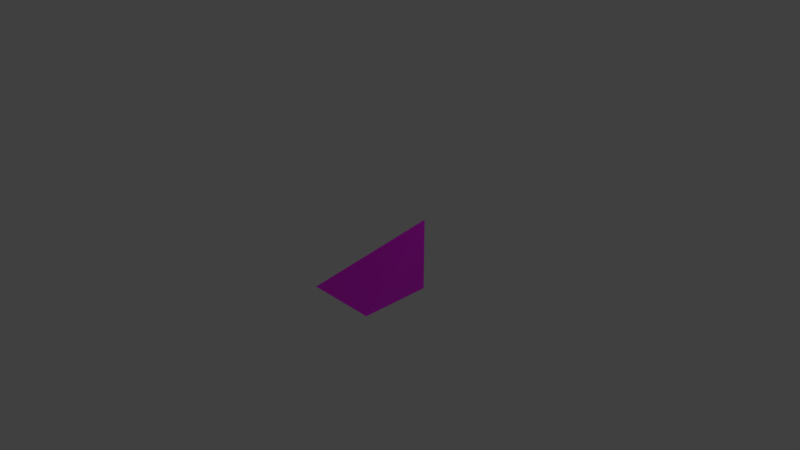# Source: swaz_roof_corner.blend  (saved by Blender 2.83.19; exported with 4.5.12 LTS)
import bpy
from mathutils import Matrix  # noqa: F401  (used for matrix-valued properties, if any)

bpy.ops.wm.read_factory_settings(use_empty=True)
scene = bpy.context.scene
scene.name = 'Scene'

# ---- collections
col_collection_1 = bpy.data.collections.new('Collection 1'); scene.collection.children.link(col_collection_1)

# ---- images (referenced by path relative to the original .blend; pixels are not part of the script)
import os
ASSET_DIR = os.environ.get("B2B_ASSET_DIR", "")  # directory of the original .blend (textures are referenced by path, not embedded)
HERE = os.path.dirname(os.path.abspath(__file__))  # packed textures are extracted next to this script under _unpacked/

def load_image(name, relpath, width, height, colorspace="sRGB"):
    """Load a texture the original file referenced (path relative to the .blend, or extracted next to this script)."""
    p = next((c for c in (os.path.join(HERE, relpath), os.path.join(ASSET_DIR, relpath)) if relpath and os.path.exists(c)), "")
    if p:
        img = bpy.data.images.load(p, check_existing=True)
        img.name = name
    else:  # same state as the original file: an image datablock whose file is absent (Cycles renders it pink)
        img = bpy.data.images.new(name, width, height)
        img.source = "FILE"
        img.filepath = "//" + (relpath or name)
    img.colorspace_settings.name = colorspace
    return img
img_nodez_roman_roof_png = load_image('nodez_roman_roof.png', 'nodez_roman_roof.png', 1024, 1024, 'sRGB')

# ---- materials (node trees are filled in below, after node groups)
mat_gables = bpy.data.materials.new('gables')
mat_gables.alpha_threshold = 0.0
mat_gables.use_transparent_shadow = False
mat_gables.roughness = 0.5

# ---- material node trees
mat_gables.use_nodes = True; mat_gables.node_tree.nodes.clear()
_N = mat_gables.node_tree.nodes; _L = mat_gables.node_tree.links
n0 = _N.new('ShaderNodeBsdfPrincipled'); n0.name = 'Principled BSDF'; n0.location = (10, 300)
n0.distribution = 'GGX'
n0.subsurface_method = 'BURLEY'
n0.inputs[3].default_value = 1.45
n0.inputs[27].default_value = (0.0, 0.0, 0.0, 1.0)
n0.inputs[28].default_value = 1.0
n1 = _N.new('ShaderNodeOutputMaterial'); n1.name = 'Material Output'; n1.location = (300, 300)
n2 = _N.new('ShaderNodeTexImage'); n2.name = 'Image Texture'; n2.location = (-280, 274)
n2.image = img_nodez_roman_roof_png
n2.interpolation = 'Closest'
_L.new(n0.outputs[0], n1.inputs[0])
_L.new(n2.outputs[0], n0.inputs[0])
n1.is_active_output = True

# ---- world
world_world = bpy.data.worlds.new('World'); scene.world = world_world
world_world.color = (0.05088, 0.05088, 0.05088)
world_world.use_sun_shadow = False
world_world.sun_shadow_jitter_overblur = 0.0
world_world.cycles.sampling_method = 'MANUAL'

# ---- cameras
cam_camera = bpy.data.cameras.new('Camera')
cam_camera.clip_end = 100.0
cam_camera.lens = 35.0
cam_camera.sensor_width = 32.0
cam_camera.sensor_height = 18.0
cam_camera.ortho_scale = 7.314
cam_camera.dof.focus_distance = 0.0
cam_camera.dof.aperture_fstop = 128.0

# ---- lights
light_lamp = bpy.data.lights.new('Lamp', 'POINT')
light_lamp.transmission_factor = 0.0
light_lamp.cutoff_distance = 30.0
light_lamp.energy = 100.0
light_lamp.shadow_buffer_clip_start = 1.001
light_lamp.shadow_soft_size = 0.1
light_lamp.shadow_maximum_resolution = 0.006
light_lamp.use_absolute_resolution = True

# ---- meshes
me_nodebox1 = bpy.data.meshes.new('nodebox1')
me_nodebox1.from_pydata([(0.5, -0.5, -0.5), (0.5, -0.5, 0.5), (0.5, 0.5, -0.5), (-0.5, -0.5, -0.5), (-0.5, -0.5, 0.5)], [], [(2, 4, 1), (1, 0, 2), (4, 2, 3), (3, 2, 0), (0, 1, 4, 3)])
_uv = me_nodebox1.uv_layers.new(name='UVMap')
_uv.uv.foreach_set('vector', [0.0, 1.0, 0.5, 0.0, 0.0, 0.0, 1.0, 1.0, 0.5, 1.0, 0.5, 0.3043, 0.5, 0.0, 0.0, 1.0, 0.0, 0.0, 1.0, 0.3043, 0.5, 1.0, 0.5, 0.3043, 0.5, 1.0, 0.5, 0.3043, 1.0, 0.3043, 1.0, 1.0])
me_nodebox1.materials.append(mat_gables)
me_nodebox1.use_remesh_preserve_volume = False
me_nodebox1.use_remesh_preserve_attributes = False
me_nodebox1.use_mirror_vertex_groups = False
me_nodebox1.update()

# ---- objects
ob_roof = bpy.data.objects.new('roof', me_nodebox1)
ob_lamp = bpy.data.objects.new('Lamp', light_lamp)
ob_camera = bpy.data.objects.new('Camera', cam_camera)

# ---- transforms, parenting, visibility, modifiers, constraints
ob_roof.location = (0.0, 0.0, 0.0)
ob_roof.rotation_euler = (1.571, -0.0, 0.0)
ob_roof.lineart.crease_threshold = 0.0
ob_lamp.location = (4.076, 1.005, 5.904)
ob_lamp.rotation_euler = (0.6503, 0.05522, 1.866)
ob_lamp.lock_rotations_4d = False
ob_lamp.empty_display_type = 'ARROWS'
ob_lamp.color = (0.0, 0.0, 0.0, 0.0)
ob_lamp.lineart.crease_threshold = 0.0
ob_camera.location = (7.481, -6.508, 5.344)
ob_camera.rotation_euler = (1.109, 0.0, 0.8149)
ob_camera.lock_rotations_4d = False
ob_camera.empty_display_type = 'ARROWS'
ob_camera.color = (0.0, 0.0, 0.0, 0.0)
ob_camera.display_type = 'WIRE'
ob_camera.lineart.crease_threshold = 0.0

# ---- collection membership
col_collection_1.objects.link(ob_roof)
col_collection_1.objects.link(ob_lamp)
col_collection_1.objects.link(ob_camera)

# ---- scene / render settings (as saved in the file)
scene.camera = ob_camera
scene.frame_start = 1; scene.frame_end = 250; scene.frame_set(1)
scene.render.engine = 'BLENDER_EEVEE_NEXT'
scene.render.resolution_percentage = 50
scene.render.dither_intensity = 0.0
scene.cycles.use_denoising = False
scene.cycles.samples = 128
scene.cycles.sampling_pattern = 'TABULATED_SOBOL'
scene.cycles.use_adaptive_sampling = False
scene.cycles.use_light_tree = False
scene.cycles.blur_glossy = 0.0
scene.cycles.sample_clamp_indirect = 0.0
scene.view_settings.view_transform = 'Standard'
bpy.context.view_layer.update()
